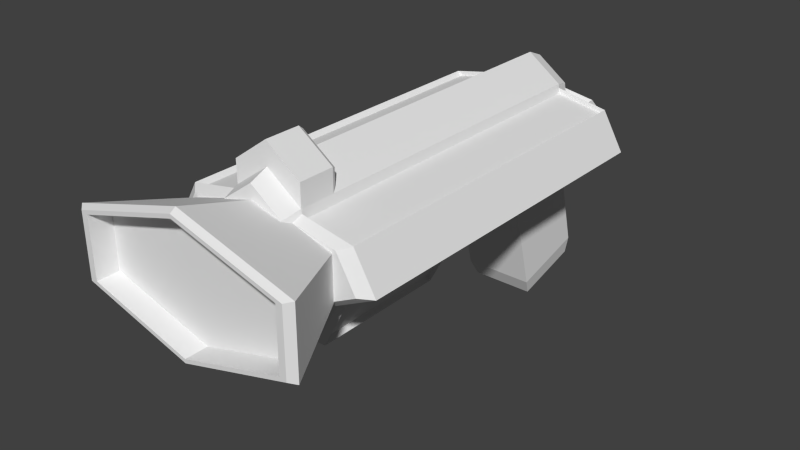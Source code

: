 # Source: wideBlaster.blend  (saved by Blender 2.71.0; exported with 4.5.12 LTS)
import bpy
from mathutils import Matrix  # noqa: F401  (used for matrix-valued properties, if any)

bpy.ops.wm.read_factory_settings(use_empty=True)
scene = bpy.context.scene
scene.name = 'Scene'

# ---- collections
col_collection_1 = bpy.data.collections.new('Collection 1'); scene.collection.children.link(col_collection_1)

# ---- world
world_world = bpy.data.worlds.new('World'); scene.world = world_world
world_world.color = (0.05088, 0.05088, 0.05088)
world_world.use_sun_shadow = False
world_world.sun_shadow_jitter_overblur = 0.0
world_world.cycles.sampling_method = 'MANUAL'
world_world.cycles.sample_map_resolution = 256

# ---- meshes
me_cone = bpy.data.meshes.new('Cone')
me_cone.from_pydata([(-0.03827, -4.263e-14, -0.1638), (-0.07071, -4.263e-14, -0.1746), (-0.09239, -4.263e-14, -0.1909), (-0.09239, -4.263e-14, -0.2291), (-0.07071, -2.132e-14, -0.2454), (-0.03827, -4.263e-14, -0.2562), (-0.02706, 0.01082, -0.1638), (-0.05, 0.02, -0.1746), (-0.06533, 0.02613, -0.1909), (-0.07071, 0.02828, -0.21), (-0.06533, 0.02613, -0.2291), (-0.05, 0.02, -0.2454), (-0.02706, 0.01082, -0.2562), (-1.56e-08, 0.01531, -0.1638), (-1.56e-08, 0.02828, -0.1746), (-1.187e-08, 0.03696, -0.1909), (-1.56e-08, 0.04, -0.21), (-1.187e-08, 0.03696, -0.2291), (-1.56e-08, 0.02828, -0.2454), (-1.374e-08, 0.01531, -0.2562), (-2.578e-08, -4.271e-09, -0.16), (0.02706, 0.01082, -0.1638), (0.05, 0.02, -0.1746), (0.06533, 0.02613, -0.1909), (0.07071, 0.02828, -0.21), (0.06533, 0.02613, -0.2291), (0.05, 0.02, -0.2454), (0.02706, 0.01082, -0.2562), (0.03827, 1.995e-10, -0.1638), (0.07071, -1.291e-09, -0.1746), (0.09239, 1.995e-10, -0.1909), (0.1, 1.995e-10, -0.21), (0.09239, 1.995e-10, -0.2291), (0.07071, -1.291e-09, -0.2454), (0.03827, -5.456e-10, -0.2562), (0.02706, -0.01082, -0.1638), (0.05, -0.02, -0.1746), (0.06533, -0.02613, -0.1909), (0.07071, -0.02828, -0.21), (0.06533, -0.02613, -0.2291), (0.05, -0.02, -0.2454), (0.02706, -0.01082, -0.2562), (-1.56e-08, -0.01531, -0.1638), (-1.932e-08, -0.02828, -0.1746), (-1.56e-08, -0.03696, -0.1909), (-1.56e-08, -0.04, -0.21), (-1.56e-08, -0.03696, -0.2291), (-1.932e-08, -0.02828, -0.2454), (-1.746e-08, -0.01531, -0.2562), (-1.51e-08, -6.395e-14, -0.26), (-0.02706, -0.01082, -0.1638), (-0.05, -0.02, -0.1746), (-0.06533, -0.02613, -0.1909), (-0.07071, -0.02828, -0.21), (-0.06533, -0.02613, -0.2291), (-0.05, -0.02, -0.2454), (-0.02706, -0.01082, -0.2562), (-0.1, 1.995e-10, -0.21), (-0.02482, 0.008658, -0.2521), (-0.04776, 0.01783, -0.2413), (0.002243, 0.02612, -0.2413), (0.002243, 0.01314, -0.2521), (-0.04674, 0.01686, -0.2427), (-0.06207, 0.02299, -0.2265), (0.003256, 0.03381, -0.2265), (0.003256, 0.02514, -0.2427), (-0.06156, 0.0225, -0.2282), (-0.06695, 0.02465, -0.2091), (0.003764, 0.03637, -0.2091), (0.003764, 0.03332, -0.2282), (-0.002243, 0.01314, -0.2521), (-0.002243, 0.02612, -0.2413), (0.04776, 0.01783, -0.2413), (0.02482, 0.008658, -0.2521), (-0.003256, 0.02514, -0.2427), (-0.003256, 0.03381, -0.2265), (0.06207, 0.02299, -0.2265), (0.04674, 0.01686, -0.2427), (-0.003764, 0.03332, -0.2282), (-0.003764, 0.03637, -0.2091), (0.06695, 0.02465, -0.2091), (0.06156, 0.0225, -0.2282), (0.02482, -0.008658, -0.2521), (0.04776, -0.01783, -0.2413), (-0.002243, -0.02612, -0.2413), (-0.002243, -0.01314, -0.2521), (0.04674, -0.01686, -0.2427), (0.06207, -0.02299, -0.2265), (-0.003256, -0.03381, -0.2265), (-0.003256, -0.02514, -0.2427), (0.06156, -0.0225, -0.2282), (0.06695, -0.02465, -0.2091), (-0.003764, -0.03637, -0.2091), (-0.003764, -0.03332, -0.2282), (0.002243, -0.01314, -0.2521), (0.002243, -0.02612, -0.2413), (-0.04776, -0.01783, -0.2413), (-0.02482, -0.008658, -0.2521), (0.003256, -0.02514, -0.2427), (0.003256, -0.03381, -0.2265), (-0.06207, -0.02299, -0.2265), (-0.04674, -0.01686, -0.2427), (0.003764, -0.03332, -0.2282), (0.003764, -0.03637, -0.2091), (-0.06695, -0.02465, -0.2091), (-0.06156, -0.0225, -0.2282), (-0.04, -0.1599, -0.2443), (-0.04, 0.03324, -0.1926), (0.04, 0.03324, -0.1926), (0.04, -0.1599, -0.2443), (-0.04, -0.1832, -0.1574), (-0.04, 0.009946, -0.1057), (0.04, 0.009946, -0.1057), (0.04, -0.1832, -0.1574), (-0.036, -0.1804, -0.2452), (-0.036, -0.2014, -0.1669), (0.036, -0.2014, -0.1669), (0.036, -0.1804, -0.2452), (0.0, -0.075, 0.3), (0.1299, -0.0375, 0.3), (0.0, 1.599e-07, 0.05), (0.1299, 0.0375, 0.3), (-1.311e-08, 0.075, 0.3), (-0.1299, 0.0375, 0.3), (-0.1299, -0.0375, 0.3), (5.669e-10, -0.07067, 0.3062), (0.1224, -0.03534, 0.3062), (0.1224, 0.03533, 0.3063), (-1.225e-08, 0.07067, 0.3063), (-0.1224, 0.03533, 0.3063), (-0.1224, -0.03534, 0.3062), (8.649e-10, -0.06634, 0.3062), (0.1149, -0.03317, 0.3062), (0.1149, 0.03317, 0.3063), (-1.165e-08, 0.06634, 0.3063), (-0.1149, 0.03317, 0.3063), (-0.1149, -0.03317, 0.3062), (2.774e-09, -0.06634, 0.2812), (0.1149, -0.03317, 0.2812), (0.1149, 0.03317, 0.2813), (-9.743e-09, 0.06634, 0.2813), (-0.1149, 0.03317, 0.2813), (-0.1149, -0.03317, 0.2812), (0.0, 0.075, -0.2), (0.0, 0.075, 0.2), (0.03909, 0.04676, -0.2), (0.03909, 0.04676, 0.2), (0.04875, -0.01669, -0.2), (0.04875, -0.01669, 0.2), (0.02169, -0.06757, -0.2), (0.02169, -0.06757, 0.2), (-0.02169, -0.06757, -0.2), (-0.02169, -0.06757, 0.2), (-0.04875, -0.01669, -0.2), (-0.04875, -0.01669, 0.2), (-0.03909, 0.04676, -0.2), (-0.03909, 0.04676, 0.2), (-5.889e-10, 0.06668, -0.22), (0.03475, 0.04157, -0.22), (0.04334, -0.01484, -0.22), (0.01929, -0.06007, -0.22), (-0.01929, -0.06007, -0.22), (-0.04334, -0.01484, -0.22), (-0.03475, 0.04157, -0.22), (0.03475, 0.04157, 0.22), (9.178e-11, 0.06668, 0.22), (0.04334, -0.01484, 0.22), (0.01929, -0.06007, 0.22), (-0.01929, -0.06007, 0.22), (-0.04334, -0.01484, 0.22), (-0.03475, 0.04157, 0.22), (0.0, 0.075, 2.831e-09), (0.03909, 0.04676, 3.953e-09), (0.04875, -0.01669, -2.727e-09), (0.02169, -0.06757, 6.672e-09), (-0.02169, -0.06757, 6.672e-09), (-0.04875, -0.01669, -2.727e-09), (-0.03909, 0.04676, 3.953e-09), (-9.178e-11, 0.07916, 0.155), (0.03909, 0.04676, 0.16), (0.04875, -0.01669, 0.16), (0.02169, -0.06757, 0.16), (-0.02169, -0.06757, 0.16), (-0.04875, -0.01669, 0.16), (-0.03909, 0.04676, 0.16), (0.04875, -0.06669, 7.803e-09), (0.02169, -0.1176, -1.424e-09), (-0.02169, -0.1176, -1.424e-09), (-0.04875, -0.06669, 7.803e-09), (0.04875, -0.06669, 0.16), (0.02169, -0.1176, 0.16), (-0.01929, -0.1101, 0.165), (-0.04875, -0.06669, 0.16), (0.04484, -0.06201, -4.841e-09), (0.04484, -0.06201, 0.16), (0.01779, -0.1129, 0.16), (0.01779, -0.1129, 4.559e-09), (-0.01779, -0.1129, 4.559e-09), (-0.01779, -0.1129, 0.16), (-0.04484, -0.06201, 0.16), (-0.04484, -0.06201, -4.841e-09), (6.202e-10, 0.1, 0.2), (0.03909, 0.07176, 0.2), (-0.03909, 0.07176, 0.2), (6.202e-10, 0.09584, 0.155), (0.03909, 0.07176, 0.16), (-0.03909, 0.07176, 0.16), (0.04375, -0.03812, -0.005), (0.0241, -0.07507, -0.005), (-0.0241, -0.07507, -0.005), (-0.04375, -0.03812, -0.005), (0.04375, -0.06406, -0.005), (0.01929, -0.1101, -0.005), (-0.01929, -0.1101, -0.005), (-0.04375, -0.06406, -0.005), (-0.04375, -0.03812, 0.165), (-0.04375, -0.06406, 0.165), (0.04375, -0.03812, 0.165), (0.0241, -0.07507, 0.165), (-0.0241, -0.07507, 0.165), (0.04375, -0.06406, 0.165), (0.01929, -0.1101, 0.165), (-0.02169, -0.1176, 0.16), (0.0, 0.075, 0.16), (0.03659, 0.05273, 0.155), (-0.03659, 0.05273, 0.155), (6.202e-10, 0.1, 0.16), (0.03659, 0.06941, 0.155), (-0.03659, 0.06941, 0.155), (0.0, 0.05, -0.2), (0.0, 0.05, 0.2), (0.09773, 0.03117, -0.2), (0.09773, 0.03117, 0.2), (0.1219, -0.01113, -0.2), (0.1219, -0.01113, 0.2), (0.05424, -0.04505, -0.2), (0.05424, -0.04505, 0.2), (-0.05424, -0.04505, -0.2), (-0.05424, -0.04505, 0.2), (-0.1219, -0.01113, -0.2), (-0.1219, -0.01113, 0.2), (-0.09773, 0.03117, -0.2), (-0.09773, 0.03117, 0.2), (0.08688, 0.02771, 0.21), (2.295e-10, 0.04445, 0.21), (0.1083, -0.009891, 0.21), (0.04822, -0.04005, 0.21), (-0.04822, -0.04005, 0.21), (-0.1083, -0.009891, 0.21), (-0.08688, 0.02771, 0.21), (-6.214e-10, 0.04445, -0.21), (0.08688, 0.02771, -0.21), (0.1083, -0.009891, -0.21), (0.04822, -0.04005, -0.21), (-0.04822, -0.04005, -0.21), (-0.1083, -0.009891, -0.21), (-0.08688, 0.02771, -0.21), (-0.005424, 0.0455, -0.2), (-0.005424, 0.0455, 0.2), (0.09231, 0.02667, 0.2), (0.09231, 0.02667, -0.2), (0.1121, -0.008009, -0.2), (0.1121, -0.008009, 0.2), (0.04446, -0.04193, 0.2), (0.04446, -0.04193, -0.2), (-0.04446, -0.04193, -0.2), (-0.04446, -0.04193, 0.2), (-0.1121, -0.008009, 0.2), (-0.1121, -0.008009, -0.2), (-0.09231, 0.02667, -0.2), (-0.09231, 0.02667, 0.2), (0.005424, 0.0455, 0.2), (0.005424, 0.0455, -0.2)], [], [(5, 4, 11, 12), (4, 3, 10, 11), (2, 1, 7, 8), (1, 0, 6, 7), (9, 8, 15, 16), (8, 7, 14, 15), (7, 6, 13, 14), (16, 15, 23, 24), (15, 14, 22, 23), (14, 13, 21, 22), (27, 26, 33, 34), (26, 25, 32, 33), (25, 24, 31, 32), (24, 23, 30, 31), (23, 22, 29, 30), (22, 21, 28, 29), (34, 33, 40, 41), (33, 32, 39, 40), (32, 31, 38, 39), (31, 30, 37, 38), (30, 29, 36, 37), (29, 28, 35, 36), (38, 37, 44, 45), (37, 36, 43, 44), (36, 35, 42, 43), (45, 44, 52, 53), (44, 43, 51, 52), (43, 42, 50, 51), (49, 5, 12), (3, 57, 9, 10), (57, 2, 8, 9), (0, 20, 6), (49, 12, 19), (6, 20, 13), (49, 19, 27), (13, 20, 21), (49, 27, 34), (21, 20, 28), (49, 34, 41), (28, 20, 35), (49, 41, 48), (35, 20, 42), (49, 48, 56), (42, 20, 50), (49, 56, 5), (56, 55, 4, 5), (55, 54, 3, 4), (54, 53, 57, 3), (53, 52, 2, 57), (52, 51, 1, 2), (51, 50, 0, 1), (50, 20, 0), (58, 59, 60, 61), (11, 59, 58, 12), (18, 60, 59, 11), (19, 61, 60, 18), (12, 58, 61, 19), (62, 63, 64, 65), (10, 63, 62, 11), (17, 64, 63, 10), (18, 65, 64, 17), (11, 62, 65, 18), (66, 67, 68, 69), (9, 67, 66, 10), (16, 68, 67, 9), (17, 69, 68, 16), (10, 66, 69, 17), (70, 71, 72, 73), (18, 71, 70, 19), (26, 72, 71, 18), (27, 73, 72, 26), (19, 70, 73, 27), (74, 75, 76, 77), (17, 75, 74, 18), (25, 76, 75, 17), (26, 77, 76, 25), (18, 74, 77, 26), (78, 79, 80, 81), (16, 79, 78, 17), (24, 80, 79, 16), (25, 81, 80, 24), (17, 78, 81, 25), (82, 83, 84, 85), (40, 83, 82, 41), (47, 84, 83, 40), (48, 85, 84, 47), (41, 82, 85, 48), (86, 87, 88, 89), (39, 87, 86, 40), (46, 88, 87, 39), (47, 89, 88, 46), (40, 86, 89, 47), (90, 91, 92, 93), (38, 91, 90, 39), (45, 92, 91, 38), (46, 93, 92, 45), (39, 90, 93, 46), (94, 95, 96, 97), (47, 95, 94, 48), (55, 96, 95, 47), (56, 97, 96, 55), (48, 94, 97, 56), (98, 99, 100, 101), (46, 99, 98, 47), (54, 100, 99, 46), (55, 101, 100, 54), (47, 98, 101, 55), (102, 103, 104, 105), (45, 103, 102, 46), (53, 104, 103, 45), (54, 105, 104, 53), (46, 102, 105, 54), (110, 111, 107, 106), (111, 112, 108, 107), (112, 113, 109, 108), (116, 115, 114, 117), (106, 107, 108, 109), (113, 112, 111, 110), (114, 115, 110, 106), (116, 117, 109, 113), (115, 116, 113, 110), (117, 114, 106, 109), (123, 120, 124), (118, 120, 119), (122, 120, 123), (121, 120, 122), (124, 120, 118), (119, 120, 121), (136, 131, 137, 142), (126, 125, 118, 119), (127, 126, 119, 121), (128, 127, 121, 122), (129, 128, 122, 123), (130, 129, 123, 124), (125, 130, 124, 118), (132, 131, 125, 126), (133, 132, 126, 127), (134, 133, 127, 128), (135, 134, 128, 129), (136, 135, 129, 130), (131, 136, 130, 125), (137, 138, 139, 140, 141, 142), (135, 136, 142, 141), (134, 135, 141, 140), (133, 134, 140, 139), (132, 133, 139, 138), (131, 132, 138, 137), (224, 178, 204, 227), (179, 146, 148, 180), (180, 148, 150, 181), (181, 150, 152, 182), (182, 152, 154, 183), (164, 165, 170, 169, 168, 167, 166), (178, 225, 228, 204), (183, 154, 156, 184), (157, 158, 159, 160, 161, 162, 163), (158, 157, 143, 145), (159, 158, 145, 147), (160, 159, 147, 149), (161, 160, 149, 151), (162, 161, 151, 153), (163, 162, 153, 155), (157, 163, 155, 143), (165, 164, 146, 144), (164, 166, 148, 146), (166, 167, 150, 148), (167, 168, 152, 150), (168, 169, 154, 152), (169, 170, 156, 154), (170, 165, 144, 156), (143, 171, 172, 145), (145, 172, 173, 147), (147, 173, 174, 149), (149, 174, 175, 151), (151, 175, 176, 153), (155, 177, 171, 143), (153, 176, 177, 155), (171, 223, 179, 172), (172, 179, 180, 173), (217, 218, 221, 220), (218, 219, 191, 221), (219, 215, 216, 191), (177, 184, 223, 171), (176, 183, 184, 177), (186, 190, 222, 187), (183, 176, 188, 192), (173, 180, 189, 185), (210, 209, 213, 214), (209, 208, 212, 213), (208, 207, 211, 212), (193, 194, 195, 196), (189, 194, 193, 185), (190, 195, 194, 189), (186, 196, 195, 190), (185, 193, 196, 186), (197, 198, 199, 200), (222, 198, 197, 187), (192, 199, 198, 222), (188, 200, 199, 192), (187, 197, 200, 188), (226, 201, 202, 205), (206, 203, 201, 226), (184, 156, 203, 206), (146, 179, 205, 202), (156, 144, 201, 203), (144, 146, 202, 201), (207, 208, 174, 173), (208, 209, 175, 174), (209, 210, 176, 175), (212, 211, 185, 186), (213, 212, 186, 187), (214, 213, 187, 188), (210, 214, 188, 176), (211, 207, 173, 185), (216, 215, 183, 192), (218, 217, 180, 181), (219, 218, 181, 182), (215, 219, 182, 183), (220, 221, 190, 189), (221, 191, 222, 190), (191, 216, 192, 222), (217, 220, 189, 180), (178, 224, 179, 223), (225, 178, 223, 184), (227, 204, 226, 205), (204, 228, 206, 226), (228, 225, 184, 206), (224, 227, 205, 179), (231, 232, 234, 233), (235, 236, 238, 237), (243, 244, 249, 248, 247, 246, 245), (239, 240, 242, 241), (250, 251, 252, 253, 254, 255, 256), (244, 243, 232, 230), (243, 245, 234, 232), (245, 246, 236, 234), (246, 247, 238, 236), (247, 248, 240, 238), (248, 249, 242, 240), (249, 244, 230, 242), (251, 250, 229, 231), (252, 251, 231, 233), (253, 252, 233, 235), (254, 253, 235, 237), (255, 254, 237, 239), (256, 255, 239, 241), (250, 256, 241, 229), (257, 258, 259, 260), (230, 258, 257, 229), (232, 259, 258, 230), (231, 260, 259, 232), (229, 257, 260, 231), (261, 262, 263, 264), (234, 262, 261, 233), (236, 263, 262, 234), (235, 264, 263, 236), (233, 261, 264, 235), (265, 266, 267, 268), (238, 266, 265, 237), (240, 267, 266, 238), (239, 268, 267, 240), (237, 265, 268, 239), (269, 270, 271, 272), (242, 270, 269, 241), (230, 271, 270, 242), (229, 272, 271, 230), (241, 269, 272, 229)])
me_cone.use_remesh_preserve_volume = False
me_cone.use_remesh_preserve_attributes = False
me_cone.use_mirror_vertex_groups = False
me_cone.update()

# ---- objects
ob_wideblaster = bpy.data.objects.new('WideBlaster', me_cone)

# ---- transforms, parenting, visibility, modifiers, constraints
ob_wideblaster.location = (0.0, 0.0, 0.0)
ob_wideblaster.rotation_euler = (1.571, -0.0, 0.0)
ob_wideblaster.lineart.crease_threshold = 0.0

# ---- collection membership
col_collection_1.objects.link(ob_wideblaster)

# ---- scene / render settings (as saved in the file)
scene.frame_start = 1; scene.frame_end = 15; scene.frame_set(15)
scene.render.engine = 'BLENDER_EEVEE_NEXT'
scene.render.resolution_percentage = 50
scene.render.dither_intensity = 0.0
scene.cycles.use_denoising = False
scene.cycles.samples = 10
scene.cycles.sampling_pattern = 'TABULATED_SOBOL'
scene.cycles.light_sampling_threshold = 0.0
scene.cycles.use_adaptive_sampling = False
scene.cycles.use_light_tree = False
scene.cycles.blur_glossy = 0.0
scene.cycles.volume_bounces = 1
scene.cycles.pixel_filter_type = 'GAUSSIAN'
scene.cycles.sample_clamp_indirect = 0.0
scene.view_settings.view_transform = 'Standard'
bpy.context.view_layer.update()

# ---- added for rendering (the .blend has no active camera and no usable light): camera, sun
cam_auto = bpy.data.cameras.new('AutoCamera')
cam_auto.lens = 50.0
cam_auto.sensor_width = 36.0
cam_auto.clip_end = 1000.0
ob_auto_camera = bpy.data.objects.new('AutoCamera', cam_auto)
scene.collection.objects.link(ob_auto_camera)
ob_auto_camera.location = (0.640331, -0.791523, 0.461568)
ob_auto_camera.rotation_euler = (1.09748, -7.21219e-08, 0.694738)
scene.camera = ob_auto_camera
light_auto_sun = bpy.data.lights.new('AutoSun', 'SUN')
light_auto_sun.energy = 3.0
light_auto_sun.angle = 0.0523599
ob_auto_sun = bpy.data.objects.new('AutoSun', light_auto_sun)
scene.collection.objects.link(ob_auto_sun)
ob_auto_sun.rotation_euler = (0.872665, 0.174533, 0.523599)
bpy.context.view_layer.update()
